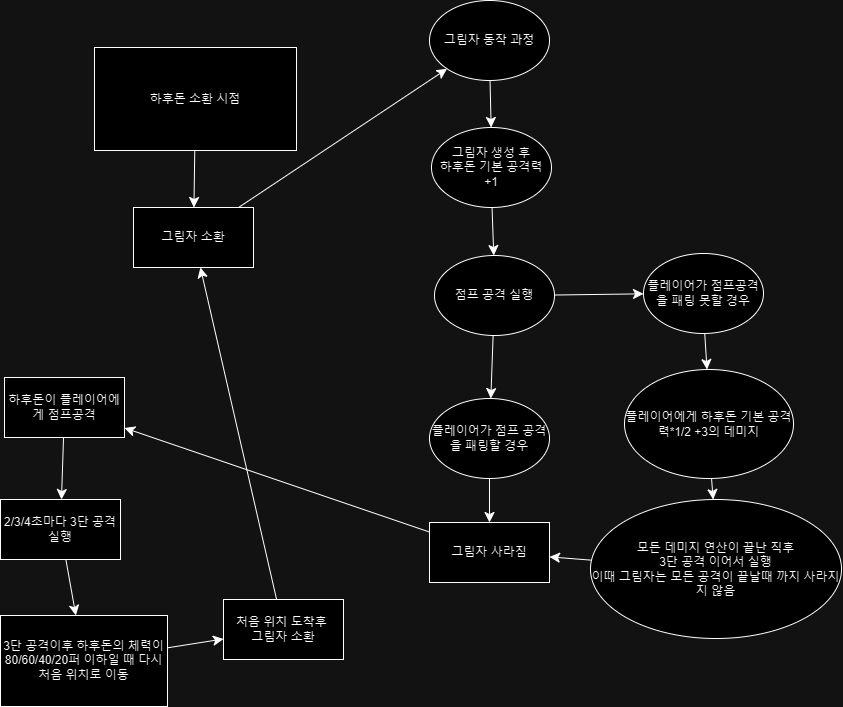

The diagram above was exported from draw.io. Its source (the exported page's mxGraphModel, read from the mxfile embedded in the PNG):
<mxGraphModel dx="1508" dy="728" grid="0" gridSize="10" guides="1" tooltips="1" connect="1" arrows="1" fold="1" page="0" pageScale="1" pageWidth="827" pageHeight="1169" math="0" shadow="0">
  <root>
    <mxCell id="0" />
    <mxCell id="1" parent="0" />
    <mxCell id="t09BGkoVUr0VjKIJonng-4" value="" style="edgeStyle=none;curved=1;rounded=0;orthogonalLoop=1;jettySize=auto;html=1;fontSize=12;startSize=8;endSize=8;" edge="1" parent="1" source="t09BGkoVUr0VjKIJonng-1" target="t09BGkoVUr0VjKIJonng-3">
      <mxGeometry relative="1" as="geometry" />
    </mxCell>
    <mxCell id="t09BGkoVUr0VjKIJonng-1" value="하후돈 소환 시점" style="rounded=0;whiteSpace=wrap;html=1;" vertex="1" parent="1">
      <mxGeometry x="276" y="145" width="202" height="103" as="geometry" />
    </mxCell>
    <mxCell id="t09BGkoVUr0VjKIJonng-22" value="" style="edgeStyle=none;curved=1;rounded=0;orthogonalLoop=1;jettySize=auto;html=1;fontSize=12;startSize=8;endSize=8;" edge="1" parent="1" source="t09BGkoVUr0VjKIJonng-3" target="t09BGkoVUr0VjKIJonng-5">
      <mxGeometry relative="1" as="geometry">
        <mxPoint x="573" y="292" as="targetPoint" />
      </mxGeometry>
    </mxCell>
    <mxCell id="t09BGkoVUr0VjKIJonng-3" value="그림자 소환" style="whiteSpace=wrap;html=1;rounded=0;" vertex="1" parent="1">
      <mxGeometry x="315" y="305" width="120" height="60" as="geometry" />
    </mxCell>
    <mxCell id="t09BGkoVUr0VjKIJonng-7" value="" style="edgeStyle=none;curved=1;rounded=0;orthogonalLoop=1;jettySize=auto;html=1;fontSize=12;startSize=8;endSize=8;" edge="1" parent="1" source="t09BGkoVUr0VjKIJonng-5" target="t09BGkoVUr0VjKIJonng-6">
      <mxGeometry relative="1" as="geometry" />
    </mxCell>
    <mxCell id="t09BGkoVUr0VjKIJonng-5" value="그림자 동작 과정" style="ellipse;whiteSpace=wrap;html=1;" vertex="1" parent="1">
      <mxGeometry x="611" y="98" width="120" height="80" as="geometry" />
    </mxCell>
    <mxCell id="t09BGkoVUr0VjKIJonng-9" value="" style="edgeStyle=none;curved=1;rounded=0;orthogonalLoop=1;jettySize=auto;html=1;fontSize=12;startSize=8;endSize=8;" edge="1" parent="1" source="t09BGkoVUr0VjKIJonng-6" target="t09BGkoVUr0VjKIJonng-8">
      <mxGeometry relative="1" as="geometry" />
    </mxCell>
    <mxCell id="t09BGkoVUr0VjKIJonng-6" value="그림자 생성 후&lt;br&gt;하후돈 기본 공격력 +1" style="ellipse;whiteSpace=wrap;html=1;" vertex="1" parent="1">
      <mxGeometry x="613" y="225" width="120" height="80" as="geometry" />
    </mxCell>
    <mxCell id="t09BGkoVUr0VjKIJonng-11" value="" style="edgeStyle=none;curved=1;rounded=0;orthogonalLoop=1;jettySize=auto;html=1;fontSize=12;startSize=8;endSize=8;" edge="1" parent="1" source="t09BGkoVUr0VjKIJonng-8" target="t09BGkoVUr0VjKIJonng-10">
      <mxGeometry relative="1" as="geometry" />
    </mxCell>
    <mxCell id="t09BGkoVUr0VjKIJonng-13" value="" style="edgeStyle=none;curved=1;rounded=0;orthogonalLoop=1;jettySize=auto;html=1;fontSize=12;startSize=8;endSize=8;" edge="1" parent="1" source="t09BGkoVUr0VjKIJonng-8" target="t09BGkoVUr0VjKIJonng-12">
      <mxGeometry relative="1" as="geometry" />
    </mxCell>
    <mxCell id="t09BGkoVUr0VjKIJonng-8" value="점프 공격 실행" style="ellipse;whiteSpace=wrap;html=1;" vertex="1" parent="1">
      <mxGeometry x="616" y="353" width="120" height="80" as="geometry" />
    </mxCell>
    <mxCell id="t09BGkoVUr0VjKIJonng-15" value="" style="edgeStyle=none;curved=1;rounded=0;orthogonalLoop=1;jettySize=auto;html=1;fontSize=12;startSize=8;endSize=8;" edge="1" parent="1" source="t09BGkoVUr0VjKIJonng-10" target="t09BGkoVUr0VjKIJonng-14">
      <mxGeometry relative="1" as="geometry" />
    </mxCell>
    <mxCell id="t09BGkoVUr0VjKIJonng-10" value="플레이어가 점프 공격을 패링할 경우" style="ellipse;whiteSpace=wrap;html=1;" vertex="1" parent="1">
      <mxGeometry x="611" y="496" width="120" height="80" as="geometry" />
    </mxCell>
    <mxCell id="t09BGkoVUr0VjKIJonng-17" value="" style="edgeStyle=none;curved=1;rounded=0;orthogonalLoop=1;jettySize=auto;html=1;fontSize=12;startSize=8;endSize=8;" edge="1" parent="1" source="t09BGkoVUr0VjKIJonng-12" target="t09BGkoVUr0VjKIJonng-16">
      <mxGeometry relative="1" as="geometry" />
    </mxCell>
    <mxCell id="t09BGkoVUr0VjKIJonng-12" value="플레이어가 점프공격을 패링 못할 경우" style="ellipse;whiteSpace=wrap;html=1;" vertex="1" parent="1">
      <mxGeometry x="825" y="351" width="120" height="80" as="geometry" />
    </mxCell>
    <mxCell id="t09BGkoVUr0VjKIJonng-14" value="그림자 사라짐" style="whiteSpace=wrap;html=1;" vertex="1" parent="1">
      <mxGeometry x="611" y="620" width="120" height="60" as="geometry" />
    </mxCell>
    <mxCell id="t09BGkoVUr0VjKIJonng-19" value="" style="edgeStyle=none;curved=1;rounded=0;orthogonalLoop=1;jettySize=auto;html=1;fontSize=12;startSize=8;endSize=8;" edge="1" parent="1" source="t09BGkoVUr0VjKIJonng-16" target="t09BGkoVUr0VjKIJonng-18">
      <mxGeometry relative="1" as="geometry" />
    </mxCell>
    <mxCell id="t09BGkoVUr0VjKIJonng-16" value="플레이어에게 하후돈 기본 공격력*1/2 +3의 데미지" style="ellipse;whiteSpace=wrap;html=1;" vertex="1" parent="1">
      <mxGeometry x="806" y="467" width="169" height="109" as="geometry" />
    </mxCell>
    <mxCell id="t09BGkoVUr0VjKIJonng-20" value="" style="edgeStyle=none;curved=1;rounded=0;orthogonalLoop=1;jettySize=auto;html=1;fontSize=12;startSize=8;endSize=8;" edge="1" parent="1" source="t09BGkoVUr0VjKIJonng-18" target="t09BGkoVUr0VjKIJonng-14">
      <mxGeometry relative="1" as="geometry" />
    </mxCell>
    <mxCell id="t09BGkoVUr0VjKIJonng-18" value="모든 데미지 연산이 끝난 직후&lt;br&gt;3단 공격 이어서 실행&lt;br&gt;이때 그림자는 모든 공격이 끝날때 까지 사라지지 않음" style="ellipse;whiteSpace=wrap;html=1;" vertex="1" parent="1">
      <mxGeometry x="772" y="597" width="251" height="139" as="geometry" />
    </mxCell>
    <mxCell id="t09BGkoVUr0VjKIJonng-26" value="" style="edgeStyle=none;curved=1;rounded=0;orthogonalLoop=1;jettySize=auto;html=1;fontSize=12;startSize=8;endSize=8;" edge="1" parent="1" source="t09BGkoVUr0VjKIJonng-23" target="t09BGkoVUr0VjKIJonng-25">
      <mxGeometry relative="1" as="geometry" />
    </mxCell>
    <mxCell id="t09BGkoVUr0VjKIJonng-23" value="하후돈이 플레이어에게 점프공격" style="rounded=0;whiteSpace=wrap;html=1;" vertex="1" parent="1">
      <mxGeometry x="186" y="475" width="120" height="60" as="geometry" />
    </mxCell>
    <mxCell id="t09BGkoVUr0VjKIJonng-24" value="" style="endArrow=classic;html=1;rounded=0;fontSize=12;startSize=8;endSize=8;" edge="1" parent="1" source="t09BGkoVUr0VjKIJonng-14" target="t09BGkoVUr0VjKIJonng-23">
      <mxGeometry width="50" height="50" relative="1" as="geometry">
        <mxPoint x="391" y="647" as="sourcePoint" />
        <mxPoint x="441" y="597" as="targetPoint" />
      </mxGeometry>
    </mxCell>
    <mxCell id="t09BGkoVUr0VjKIJonng-28" value="" style="edgeStyle=none;curved=1;rounded=0;orthogonalLoop=1;jettySize=auto;html=1;fontSize=12;startSize=8;endSize=8;" edge="1" parent="1" source="t09BGkoVUr0VjKIJonng-25" target="t09BGkoVUr0VjKIJonng-27">
      <mxGeometry relative="1" as="geometry" />
    </mxCell>
    <mxCell id="t09BGkoVUr0VjKIJonng-25" value="2/3/4초마다 3단 공격 실행" style="whiteSpace=wrap;html=1;rounded=0;" vertex="1" parent="1">
      <mxGeometry x="182" y="597" width="120" height="60" as="geometry" />
    </mxCell>
    <mxCell id="t09BGkoVUr0VjKIJonng-30" value="" style="edgeStyle=none;curved=1;rounded=0;orthogonalLoop=1;jettySize=auto;html=1;fontSize=12;startSize=8;endSize=8;" edge="1" parent="1" source="t09BGkoVUr0VjKIJonng-27" target="t09BGkoVUr0VjKIJonng-29">
      <mxGeometry relative="1" as="geometry" />
    </mxCell>
    <mxCell id="t09BGkoVUr0VjKIJonng-27" value="3단 공격이후 하후돈의 체력이 80/60/40/20퍼 이하일 때 다시 처음 위치로 이동" style="whiteSpace=wrap;html=1;rounded=0;" vertex="1" parent="1">
      <mxGeometry x="182" y="713" width="167" height="91" as="geometry" />
    </mxCell>
    <mxCell id="t09BGkoVUr0VjKIJonng-29" value="처음 위치 도착후&amp;nbsp;&lt;br&gt;그림자 소환" style="whiteSpace=wrap;html=1;rounded=0;" vertex="1" parent="1">
      <mxGeometry x="405" y="697" width="120" height="60" as="geometry" />
    </mxCell>
    <mxCell id="t09BGkoVUr0VjKIJonng-31" value="" style="endArrow=classic;html=1;rounded=0;fontSize=12;startSize=8;endSize=8;" edge="1" parent="1" source="t09BGkoVUr0VjKIJonng-29" target="t09BGkoVUr0VjKIJonng-3">
      <mxGeometry width="50" height="50" relative="1" as="geometry">
        <mxPoint x="522" y="542" as="sourcePoint" />
        <mxPoint x="572" y="492" as="targetPoint" />
      </mxGeometry>
    </mxCell>
  </root>
</mxGraphModel>